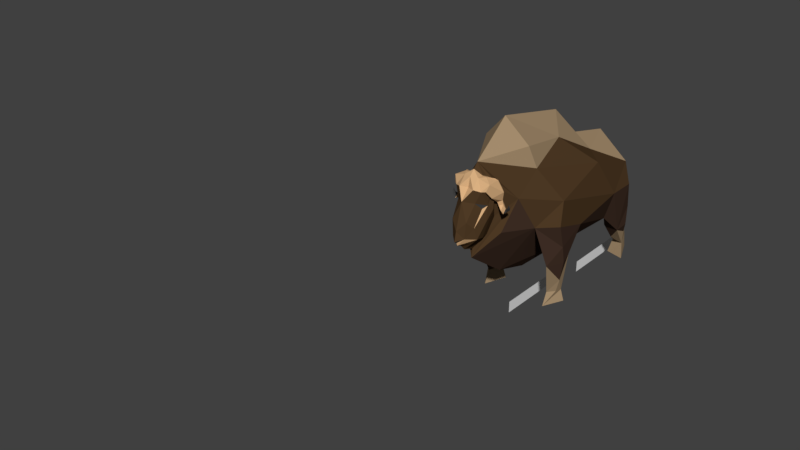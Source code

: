# Source: muskox_walkAnim_rob.blend  (saved by Blender 2.78.0; exported with 4.5.12 LTS)
import bpy
from mathutils import Matrix  # noqa: F401  (used for matrix-valued properties, if any)

bpy.ops.wm.read_factory_settings(use_empty=True)
scene = bpy.context.scene
scene.name = 'Scene'

# ---- collections
col_collection_1 = bpy.data.collections.new('Collection 1'); scene.collection.children.link(col_collection_1)

# ---- materials (node trees are filled in below, after node groups)
mat_eyes = bpy.data.materials.new('Eyes')
mat_eyes.alpha_threshold = 0.0
mat_eyes.use_transparent_shadow = False
mat_eyes.diffuse_color = (0.04696, 0.04696, 0.04696, 1.0)
mat_eyes.roughness = 0.5
mat_fur = bpy.data.materials.new('Fur')
mat_fur.alpha_threshold = 0.0
mat_fur.use_transparent_shadow = False
mat_fur.diffuse_color = (0.08001, 0.04404, 0.01927, 1.0)
mat_fur.roughness = 0.5
mat_horns = bpy.data.materials.new('Horns')
mat_horns.alpha_threshold = 0.0
mat_horns.use_transparent_shadow = False
mat_horns.diffuse_color = (0.6982, 0.4324, 0.2196, 1.0)
mat_horns.roughness = 0.5
mat_light_fur = bpy.data.materials.new('Light Fur')
mat_light_fur.alpha_threshold = 0.0
mat_light_fur.use_transparent_shadow = False
mat_light_fur.diffuse_color = (0.3757, 0.2646, 0.1541, 1.0)
mat_light_fur.roughness = 0.5
mat_horn_tip = bpy.data.materials.new('Horn Tip')
mat_horn_tip.alpha_threshold = 0.0
mat_horn_tip.use_transparent_shadow = False
mat_horn_tip.diffuse_color = (0.04696, 0.04696, 0.04696, 1.0)
mat_horn_tip.roughness = 0.5
mat_dark_fur = bpy.data.materials.new('Dark Fur')
mat_dark_fur.alpha_threshold = 0.0
mat_dark_fur.use_transparent_shadow = False
mat_dark_fur.diffuse_color = (0.0578, 0.03246, 0.02191, 1.0)
mat_dark_fur.roughness = 0.5

# ---- material node trees

# ---- world
world_world = bpy.data.worlds.new('World'); scene.world = world_world
world_world.color = (0.05088, 0.05088, 0.05088)
world_world.use_sun_shadow = False
world_world.sun_shadow_jitter_overblur = 0.0
world_world.cycles.sampling_method = 'MANUAL'

# ---- meshes
me_plane_001 = bpy.data.meshes.new('Plane.001')
me_plane_001.from_pydata([(-1.0, -1.0, 0.0), (1.0, -1.0, 0.0), (-1.0, 1.107, 0.0), (1.0, 1.107, 0.0)], [], [(0, 1, 3, 2)])
me_plane_001.use_remesh_preserve_volume = False
me_plane_001.use_remesh_preserve_attributes = False
me_plane_001.use_mirror_vertex_groups = False
me_plane_001.update()
me_plane = bpy.data.meshes.new('Plane')
me_plane.from_pydata([(-1.0, -1.0, 0.0), (1.0, -1.0, 0.0), (-1.0, 1.107, 0.0), (1.0, 1.107, 0.0)], [], [(0, 1, 3, 2)])
me_plane.use_remesh_preserve_volume = False
me_plane.use_remesh_preserve_attributes = False
me_plane.use_mirror_vertex_groups = False
me_plane.update()
me_icosphere = bpy.data.meshes.new('Icosphere')
me_icosphere.from_pydata([(-0.6968, -0.7494, 1.505), (-1.51, 0.9836, 1.266), (-0.7542, 2.199, -0.5987), (-1.248, 0.4128, 4.045), (-1.131, 2.478, 2.644), (-0.5898, -0.7695, -0.01736), (-1.224, 0.1407, -0.1874), (-1.059, -0.1315, 0.8745), (-1.029, 1.195, -0.4858), (-1.473, 1.125, 2.658), (-0.8534, 0.1905, 2.979), (-1.074, 2.712, 0.9541), (-1.651, 1.715, 2.211), (-0.6908, 0.07249, 4.199), (-1.251, 2.34, 3.888), (-0.6557, 0.7648, 5.039), (-1.202, 0.7277, 2.418), (-1.738, 0.8967, 4.666), (-1.55, 0.6712, 4.052), (-1.596, 2.277, 4.594), (-2.22, 2.289, 3.673), (-1.747, 1.289, 3.316), (-1.753, 2.673, 3.847), (-1.965, 2.545, 2.771), (-1.609, 2.293, 2.59), (-1.631, 2.915, 2.838), (-2.804, 2.181, 2.699), (-2.861, 2.318, 2.434), (-2.858, 2.078, 2.42), (-2.752, 2.187, 2.495), (-2.783, 2.0, 2.14), (-2.814, 2.43, 2.162), (-2.656, 2.196, 2.322), (-2.506, 2.525, 1.9), (-2.477, 1.948, 1.88), (-2.45, 2.301, 2.203), (-2.003, 2.27, 1.926), (-2.042, 2.938, 1.915), (-1.72, 3.051, 2.342), (-1.697, 2.39, 2.237), (-1.995, 2.614, 2.387), (-1.596, 2.269, 4.594), (-1.428, 2.044, 4.779), (-1.873, 2.025, 2.964), (-1.046, 1.403, 5.003), (-1.481, 1.942, 3.445), (-1.378, 1.448, 3.48), (-1.55, 2.567, 3.306), (-1.698, 1.985, 3.111), (-1.449, 2.58, 3.97), (-1.282, 2.418, 4.326), (-1.06, 2.187, 4.658), (-0.6016, 1.463, 4.997), (-0.7447, 1.884, 4.827), (-0.812, 0.09512, -0.6518), (-4.132, 11.91, -2.384), (-2.172, 5.757, 6.619), (-2.63, 6.443, 4.508), (-3.2, 21.08, 0.3837), (-2.176, 11.27, -4.933), (-3.007, 6.115, -0.8955), (-3.007, 18.16, -4.596), (-4.441, 8.17, 1.381), (-2.268, 4.408, 2.322), (-2.459, 23.55, -2.969), (-4.441, 17.09, -1.166), (-3.893, 14.5, 2.689), (-1.573, 11.37, 5.497), (-1.573, 17.05, 2.509), (-1.818, 2.749, -0.3873), (-3.751, 7.166, -4.852), (-4.131, 10.18, -4.702), (-2.376, 9.85, -5.992), (-3.171, 8.429, -8.224), (-3.798, 9.88, -8.342), (-2.629, 9.9, -8.193), (-2.925, 22.05, -5.753), (-4.039, 19.1, -5.92), (-2.359, 19.57, -6.026), (-2.98, 22.73, -7.955), (-3.711, 20.89, -8.133), (-2.613, 21.12, -8.133), (-3.177, 7.872, -9.441), (-4.117, 9.913, -9.43), (-2.359, 10.1, -9.443), (-3.052, 22.84, -9.403), (-4.115, 20.32, -9.438), (-2.321, 20.83, -9.455), (-4.034, 20.59, -1.574), (-3.675, 21.48, -4.311), (-3.544, 21.38, -7.088), (-3.826, 21.09, -6.091), (-2.936, 20.05, -7.354), (-2.572, 21.5, -7.196), (-2.355, 20.42, -5.14), (-1.757, 20.62, -4.7), (-4.45, 8.576, -3.276), (-4.605, 7.67, -0.8972), (-4.083, 9.017, -6.918), (-3.726, 9.127, -8.22), (-4.392, 8.991, -4.958), (0.0, -0.939, -0.7243), (0.6968, -0.7494, 1.505), (1.51, 0.9836, 1.266), (0.7542, 2.199, -0.5987), (0.0, 0.3628, 4.14), (1.248, 0.4128, 4.045), (1.131, 2.478, 2.644), (0.0, 1.067, 5.558), (0.5898, -0.7695, -0.01736), (0.0, -1.357, -0.2395), (0.0, -1.167, 0.6894), (1.224, 0.1407, -0.1874), (1.059, -0.1315, 0.8745), (0.0, 0.06498, -1.48), (1.029, 1.195, -0.4858), (0.0, 1.217, -1.879), (0.0, -0.5168, 3.164), (1.473, 1.125, 2.658), (0.8534, 0.1905, 2.979), (1.074, 2.712, 0.9541), (1.651, 1.715, 2.211), (0.6908, 0.07249, 4.199), (1.251, 2.34, 3.888), (0.0, 0.577, 5.063), (0.6557, 0.7648, 5.039), (1.202, 0.7277, 2.418), (1.738, 0.8967, 4.666), (1.55, 0.6712, 4.052), (1.596, 2.277, 4.594), (2.22, 2.289, 3.673), (1.747, 1.289, 3.316), (1.753, 2.673, 3.847), (1.965, 2.545, 2.771), (1.609, 2.293, 2.59), (1.631, 2.915, 2.838), (2.804, 2.181, 2.699), (2.861, 2.318, 2.434), (2.858, 2.078, 2.42), (2.752, 2.187, 2.495), (2.783, 2.0, 2.14), (2.814, 2.43, 2.162), (2.656, 2.196, 2.322), (2.506, 2.525, 1.9), (2.477, 1.948, 1.88), (2.45, 2.301, 2.203), (2.003, 2.27, 1.926), (2.042, 2.938, 1.915), (1.72, 3.051, 2.342), (1.697, 2.39, 2.237), (1.995, 2.614, 2.387), (1.596, 2.269, 4.594), (1.428, 2.044, 4.779), (1.873, 2.025, 2.964), (1.046, 1.403, 5.003), (1.481, 1.942, 3.445), (1.378, 1.448, 3.48), (1.55, 2.567, 3.306), (1.698, 1.985, 3.111), (1.449, 2.58, 3.97), (1.282, 2.418, 4.326), (1.06, 2.187, 4.658), (0.6016, 1.463, 4.997), (0.7447, 1.884, 4.827), (0.0, -1.046, -0.4346), (0.812, 0.09512, -0.6518), (0.0, -0.4375, -0.9232), (0.0, 9.106, -6.892), (0.0, 1.115, -2.723), (4.132, 11.91, -2.384), (0.0, 22.27, -6.423), (2.172, 5.757, 6.619), (2.63, 6.443, 4.508), (3.2, 21.08, 0.3837), (0.0, 13.14, 7.167), (0.0, 5.475, -5.812), (2.176, 11.27, -4.933), (3.007, 6.115, -0.8955), (0.0, 14.33, -5.853), (3.007, 18.16, -4.596), (4.441, 8.17, 1.381), (2.268, 4.408, 2.322), (2.459, 23.55, -2.969), (4.441, 17.09, -1.166), (0.0, 24.91, -2.264), (0.0, 1.533, 6.056), (3.893, 14.5, 2.689), (0.0, 21.47, 2.715), (0.0, 5.259, 8.962), (1.573, 11.37, 5.497), (1.573, 17.05, 2.509), (0.0, 16.0, 4.06), (1.818, 2.749, -0.3873), (3.751, 7.166, -4.852), (4.131, 10.18, -4.702), (2.376, 9.85, -5.992), (3.171, 8.429, -8.224), (3.798, 9.88, -8.342), (2.629, 9.9, -8.193), (2.925, 22.05, -5.753), (4.039, 19.1, -5.92), (2.359, 19.57, -6.026), (2.98, 22.73, -7.955), (3.711, 20.89, -8.133), (2.613, 21.12, -8.133), (3.177, 7.872, -9.441), (4.117, 9.913, -9.43), (2.359, 10.1, -9.443), (3.052, 22.84, -9.403), (4.115, 20.32, -9.438), (2.321, 20.83, -9.455), (4.034, 20.59, -1.574), (3.675, 21.48, -4.311), (3.544, 21.38, -7.088), (3.826, 21.09, -6.091), (2.936, 20.05, -7.354), (2.572, 21.5, -7.196), (2.355, 20.42, -5.14), (1.757, 20.62, -4.7), (4.45, 8.576, -3.276), (4.605, 7.67, -0.8972), (4.083, 9.017, -6.918), (3.726, 9.127, -8.22), (4.392, 8.991, -4.958)], [], [(101, 164, 5), (101, 5, 6), (101, 6, 54, 166), (0, 111, 117), (1, 7, 9), (2, 8, 11), (0, 117, 10), (1, 9, 12), (3, 13, 15), (15, 44, 17), (15, 124, 108), (15, 13, 124), (13, 105, 124), (12, 14, 4), (12, 9, 14), (9, 46, 14), (10, 13, 3), (10, 117, 13), (117, 105, 13), (11, 12, 4), (11, 8, 12), (8, 1, 12), (9, 10, 3), (9, 7, 16), (0, 16, 7), (114, 2, 116), (114, 8, 2), (114, 54, 6, 8), (6, 1, 8), (6, 7, 1), (6, 5, 7), (5, 0, 7), (5, 111, 0), (5, 110, 111), (17, 41, 20), (16, 10, 9), (3, 17, 18), (20, 22, 23), (19, 49, 22), (18, 17, 21), (22, 47, 25), (21, 20, 43), (22, 45, 47), (51, 50, 19), (41, 22, 20), (21, 17, 20), (25, 48, 24), (43, 23, 24), (43, 24, 21), (23, 22, 25), (28, 26, 27), (32, 28, 30), (30, 27, 31), (29, 26, 28), (35, 31, 32), (33, 30, 31), (32, 27, 29), (36, 35, 34), (36, 33, 37), (35, 30, 34), (39, 37, 38), (40, 35, 36), (23, 39, 24), (25, 39, 38), (44, 15, 52), (44, 41, 17), (45, 46, 21), (25, 47, 48), (48, 47, 21), (24, 48, 21), (49, 45, 22), (50, 49, 19), (47, 45, 21), (44, 51, 42), (52, 53, 44), (108, 52, 15), (53, 51, 44), (18, 46, 3), (49, 14, 46), (14, 50, 51), (9, 3, 46), (0, 10, 16), (3, 15, 17), (19, 41, 51), (42, 51, 41), (41, 19, 22), (43, 20, 23), (29, 27, 26), (32, 29, 28), (30, 28, 27), (35, 33, 31), (33, 34, 30), (32, 31, 27), (36, 34, 33), (35, 32, 30), (39, 36, 37), (33, 35, 40), (23, 40, 39), (25, 24, 39), (39, 40, 36), (44, 42, 41), (49, 46, 45), (18, 21, 46), (14, 49, 50), (33, 40, 37), (25, 38, 23), (38, 37, 40, 23), (5, 164, 110), (166, 54, 114), (167, 175, 59), (167, 59, 178), (55, 97, 62), (170, 61, 95, 64), (55, 62, 65), (170, 64, 184), (57, 56, 67), (58, 66, 68), (191, 68, 174), (191, 187, 68), (187, 58, 68), (68, 67, 174), (68, 66, 67), (66, 57, 67), (67, 188, 174), (67, 56, 188), (56, 57, 185), (184, 64, 187), (64, 58, 187), (65, 66, 58), (65, 62, 66), (62, 57, 66), (63, 185, 57), (64, 88, 58), (61, 77, 78), (61, 55, 65), (62, 63, 57), (62, 60, 63), (60, 69, 63), (178, 61, 170), (178, 59, 61), (59, 55, 61), (59, 60, 70, 72), (59, 175, 60), (175, 168, 60), (188, 56, 185), (2, 11, 4, 14, 51, 53, 52, 108, 185, 63, 69, 168, 116), (69, 60, 168), (72, 70, 73, 75), (55, 59, 72, 71), (60, 96, 70), (75, 73, 82, 84), (71, 72, 75, 74), (70, 100, 98), (78, 77, 92), (64, 95, 94), (65, 88, 77), (81, 80, 87), (76, 93, 79), (77, 91, 90), (84, 82, 83), (74, 75, 84, 83), (73, 99, 74, 83, 82), (85, 87, 86), (79, 81, 87, 85), (80, 79, 86), (77, 89, 91), (77, 88, 89), (58, 88, 65), (89, 88, 64), (76, 89, 64), (80, 90, 79), (86, 79, 85), (79, 90, 76), (90, 80, 77), (90, 91, 76), (91, 89, 76), (81, 92, 80), (77, 61, 65), (92, 81, 78), (80, 92, 77), (87, 80, 86), (81, 93, 78), (79, 93, 81), (78, 93, 76), (76, 94, 78), (94, 76, 64), (78, 94, 61), (94, 95, 61), (71, 96, 55), (55, 96, 97), (70, 96, 100), (62, 97, 60), (97, 96, 60), (73, 98, 99), (98, 73, 70), (74, 98, 71), (98, 100, 71), (99, 98, 74), (100, 96, 71), (101, 109, 164), (101, 112, 109), (101, 166, 165, 112), (102, 117, 111), (103, 118, 113), (104, 120, 115), (102, 119, 117), (103, 121, 118), (106, 125, 122), (125, 127, 154), (125, 108, 124), (125, 124, 122), (122, 124, 105), (121, 107, 123), (121, 123, 118), (118, 123, 156), (119, 106, 122), (119, 122, 117), (117, 122, 105), (120, 107, 121), (120, 121, 115), (115, 121, 103), (118, 106, 119), (118, 126, 113), (102, 113, 126), (114, 116, 104), (114, 104, 115), (114, 115, 112, 165), (112, 115, 103), (112, 103, 113), (112, 113, 109), (109, 113, 102), (109, 102, 111), (109, 111, 110), (127, 130, 151), (126, 118, 119), (106, 128, 127), (130, 133, 132), (129, 132, 159), (128, 131, 127), (132, 135, 157), (131, 153, 130), (132, 157, 155), (161, 129, 160), (151, 130, 132), (131, 130, 127), (135, 134, 158), (153, 134, 133), (153, 131, 134), (133, 135, 132), (138, 137, 136), (142, 140, 138), (140, 141, 137), (139, 138, 136), (145, 142, 141), (143, 141, 140), (142, 139, 137), (146, 144, 145), (146, 147, 143), (145, 144, 140), (149, 148, 147), (150, 146, 145), (133, 134, 149), (135, 148, 149), (154, 162, 125), (154, 127, 151), (155, 131, 156), (135, 158, 157), (158, 131, 157), (134, 131, 158), (159, 132, 155), (160, 129, 159), (157, 131, 155), (154, 152, 161), (162, 154, 163), (108, 125, 162), (163, 154, 161), (128, 106, 156), (159, 156, 123), (123, 161, 160), (118, 156, 106), (102, 126, 119), (106, 127, 125), (129, 161, 151), (152, 151, 161), (151, 132, 129), (153, 133, 130), (139, 136, 137), (142, 138, 139), (140, 137, 138), (145, 141, 143), (143, 140, 144), (142, 137, 141), (146, 143, 144), (145, 140, 142), (149, 147, 146), (143, 150, 145), (133, 149, 150), (135, 149, 134), (149, 146, 150), (154, 151, 152), (159, 155, 156), (128, 156, 131), (123, 160, 159), (143, 147, 150), (135, 133, 148), (148, 133, 150, 147), (109, 110, 164), (166, 114, 165), (167, 176, 175), (167, 178, 176), (169, 180, 220), (170, 182, 218, 179), (169, 183, 180), (170, 184, 182), (172, 189, 171), (173, 190, 186), (191, 174, 190), (191, 190, 187), (187, 190, 173), (190, 174, 189), (190, 189, 186), (186, 189, 172), (189, 174, 188), (189, 188, 171), (171, 185, 172), (184, 187, 182), (182, 187, 173), (183, 173, 186), (183, 186, 180), (180, 186, 172), (181, 172, 185), (182, 173, 211), (179, 201, 200), (179, 183, 169), (180, 172, 181), (180, 181, 177), (177, 181, 192), (178, 170, 179), (178, 179, 176), (176, 179, 169), (176, 195, 193, 177), (176, 177, 175), (175, 177, 168), (188, 185, 171), (104, 116, 168, 192, 181, 185, 108, 162, 163, 161, 123, 107, 120), (192, 168, 177), (195, 198, 196, 193), (169, 194, 195, 176), (177, 193, 219), (198, 207, 205, 196), (194, 197, 198, 195), (193, 221, 223), (201, 215, 200), (182, 217, 218), (183, 200, 211), (204, 210, 203), (199, 202, 216), (200, 213, 214), (207, 206, 205), (197, 206, 207, 198), (196, 205, 206, 197, 222), (208, 209, 210), (202, 208, 210, 204), (203, 209, 202), (200, 214, 212), (200, 212, 211), (173, 183, 211), (212, 182, 211), (199, 182, 212), (203, 202, 213), (209, 208, 202), (202, 199, 213), (213, 200, 203), (213, 199, 214), (214, 199, 212), (204, 203, 215), (200, 183, 179), (215, 201, 204), (203, 200, 215), (210, 209, 203), (204, 201, 216), (202, 204, 216), (201, 199, 216), (199, 201, 217), (217, 182, 199), (201, 179, 217), (217, 179, 218), (194, 169, 219), (169, 220, 219), (193, 223, 219), (180, 177, 220), (220, 177, 219), (196, 222, 221), (221, 193, 196), (197, 194, 221), (221, 194, 223), (222, 197, 221), (223, 194, 219)])
me_icosphere.polygons.foreach_set('material_index', [2, 2, 1, 1, 1, 1, 1, 1, 2, 2, 2, 2, 2, 1, 1, 1, 1, 1, 2, 1, 1, 1, 1, 2, 1, 1, 1, 1, 1, 1, 1, 1, 1, 1, 2, 0, 2, 2, 2, 2, 2, 2, 2, 2, 2, 2, 2, 2, 2, 2, 4, 4, 4, 4, 4, 4, 4, 2, 2, 4, 2, 2, 2, 2, 2, 2, 2, 2, 2, 2, 2, 2, 2, 2, 2, 2, 2, 2, 2, 2, 1, 1, 2, 2, 2, 2, 2, 4, 4, 4, 4, 4, 4, 2, 4, 2, 2, 2, 2, 2, 2, 2, 2, 2, 2, 2, 2, 0, 1, 5, 5, 1, 5, 1, 5, 3, 1, 3, 3, 3, 3, 1, 1, 3, 3, 3, 1, 1, 1, 1, 1, 1, 1, 5, 5, 1, 1, 5, 5, 5, 5, 5, 5, 5, 3, 1, 5, 1, 5, 5, 3, 3, 5, 5, 5, 5, 3, 3, 5, 3, 3, 3, 3, 3, 3, 5, 5, 1, 5, 5, 3, 3, 3, 3, 5, 5, 3, 5, 3, 3, 3, 3, 3, 5, 5, 5, 5, 5, 5, 5, 5, 1, 5, 3, 3, 3, 5, 3, 5, 2, 2, 1, 1, 1, 1, 1, 1, 2, 2, 2, 2, 2, 1, 1, 1, 1, 1, 2, 1, 1, 1, 1, 2, 1, 1, 1, 1, 1, 1, 1, 1, 1, 1, 2, 0, 2, 2, 2, 2, 2, 2, 2, 2, 2, 2, 2, 2, 2, 2, 4, 4, 4, 4, 4, 4, 4, 2, 2, 4, 2, 2, 2, 2, 2, 2, 2, 2, 2, 2, 2, 2, 2, 2, 2, 2, 2, 2, 2, 2, 1, 1, 2, 2, 2, 2, 2, 4, 4, 4, 4, 4, 4, 2, 4, 2, 2, 2, 2, 2, 2, 2, 2, 2, 2, 2, 2, 0, 1, 5, 5, 1, 5, 1, 5, 3, 1, 3, 3, 3, 3, 1, 1, 3, 3, 3, 1, 1, 1, 1, 1, 1, 1, 5, 5, 1, 1, 5, 5, 5, 5, 5, 5, 5, 3, 1, 5, 1, 5, 5, 3, 3, 5, 5, 5, 5, 3, 3, 5, 3, 3, 3, 3, 3, 3, 5, 5, 1, 5, 5, 3, 3, 3, 3, 5, 5, 3, 5, 3, 3, 3, 3, 3, 5, 5, 5, 5, 5, 5, 5, 5, 1, 5, 3, 3, 3, 5, 3, 5])
me_icosphere.materials.append(mat_eyes)
me_icosphere.materials.append(mat_fur)
me_icosphere.materials.append(mat_horns)
me_icosphere.materials.append(mat_light_fur)
me_icosphere.materials.append(mat_horn_tip)
me_icosphere.materials.append(mat_dark_fur)
me_icosphere.use_remesh_preserve_volume = False
me_icosphere.use_remesh_preserve_attributes = False
me_icosphere.use_mirror_vertex_groups = False
me_icosphere.update()

# ---- curves / text
cu_beziercircle_062 = bpy.data.curves.new('BezierCircle.062', 'CURVE')
cu_beziercircle_062.dimensions = '3D'
_sp = cu_beziercircle_062.splines.new('BEZIER'); _sp.bezier_points.add(3)
_sp.bezier_points.foreach_set('co', [0.08317, -0.01632, -2.245e-08, 0.249, 0.09508, -2.245e-08, 0.3604, -0.07074, -2.245e-08, 0.1946, -0.1821, -2.245e-08])
_sp.bezier_points.foreach_set('handle_left', [0.06814, -0.09285, -2.245e-08, 0.1725, 0.1101, -2.245e-08, 0.3754, 0.005792, -2.245e-08, 0.2711, -0.1972, -2.245e-08])
_sp.bezier_points.foreach_set('handle_right', [0.09819, 0.06021, -2.245e-08, 0.3255, 0.08006, -2.245e-08, 0.3454, -0.1473, -2.245e-08, 0.118, -0.1671, -2.245e-08])
for _p, _l, _r in zip(_sp.bezier_points, ['AUTO', 'AUTO', 'AUTO', 'AUTO'], ['AUTO', 'AUTO', 'AUTO', 'AUTO']): _p.handle_left_type = _l; _p.handle_right_type = _r
_sp.order_u = 0
_sp.order_v = 0
_sp.use_cyclic_u = True
_sp = cu_beziercircle_062.splines.new('BEZIER'); _sp.bezier_points.add(3)
_sp.bezier_points.foreach_set('co', [-0.3604, 0.07074, 1.204e-08, -0.1946, 0.1821, 1.123e-08, -0.08317, 0.01632, 1.042e-08, -0.249, -0.09508, 1.123e-08])
_sp.bezier_points.foreach_set('handle_left', [-0.3754, -0.005792, 1.204e-08, -0.2711, 0.1972, 1.167e-08, -0.06814, 0.09285, 1.042e-08, -0.1725, -0.1101, 1.078e-08])
_sp.bezier_points.foreach_set('handle_right', [-0.3454, 0.1473, 1.204e-08, -0.118, 0.1671, 1.078e-08, -0.09819, -0.06021, 1.042e-08, -0.3255, -0.08006, 1.167e-08])
for _p, _l, _r in zip(_sp.bezier_points, ['AUTO', 'AUTO', 'AUTO', 'AUTO'], ['AUTO', 'AUTO', 'AUTO', 'AUTO']): _p.handle_left_type = _l; _p.handle_right_type = _r
_sp.order_u = 0
_sp.order_v = 0
_sp.use_cyclic_u = True
_sp = cu_beziercircle_062.splines.new('BEZIER'); _sp.bezier_points.add(3)
_sp.bezier_points.foreach_set('co', [-0.1386, 0.02721, 1.204e-08, 0.02721, 0.1386, 1.123e-08, 0.1386, -0.02721, 1.042e-08, -0.02721, -0.1386, 1.123e-08])
_sp.bezier_points.foreach_set('handle_left', [-0.1536, -0.04932, 1.204e-08, -0.04932, 0.1536, 1.167e-08, 0.1536, 0.04932, 1.042e-08, 0.04932, -0.1536, 1.078e-08])
_sp.bezier_points.foreach_set('handle_right', [-0.1236, 0.1037, 1.204e-08, 0.1037, 0.1236, 1.078e-08, 0.1236, -0.1037, 1.042e-08, -0.1037, -0.1236, 1.167e-08])
for _p, _l, _r in zip(_sp.bezier_points, ['AUTO', 'AUTO', 'AUTO', 'AUTO'], ['AUTO', 'AUTO', 'AUTO', 'AUTO']): _p.handle_left_type = _l; _p.handle_right_type = _r
_sp.order_u = 0
_sp.order_v = 0
_sp.use_cyclic_u = True
cu_beziercircle_062.use_path = True
cu_beziercircle_062.use_path_clamp = True
cu_beziercircle_062.bevel_resolution = 0
cu_beziercircle_062.fill_mode = 'HALF'
arm_armature_001 = bpy.data.armatures.new('Armature.001')  # bones are not reproduced

# ---- objects
ob_plane_001 = bpy.data.objects.new('Plane.001', me_plane_001)
ob_plane = bpy.data.objects.new('Plane', me_plane)
ob_3_bodycord = bpy.data.objects.new('3_bodycord', cu_beziercircle_062)
ob_armature_001 = bpy.data.objects.new('Armature.001', arm_armature_001)
ob_icosphere = bpy.data.objects.new('Icosphere', me_icosphere)

# ---- transforms, parenting, visibility, modifiers, constraints
ob_plane_001.location = (0.07405, 1.104, -0.2078)
ob_plane_001.rotation_euler = (-0.0, 1.571, 0.0)
ob_plane_001.scale = (0.08729, 0.5, 0.5)
ob_plane_001.hide_viewport = True
ob_plane_001.lineart.crease_threshold = 0.0
ob_plane.location = (0.07405, -0.7011, -0.08652)
ob_plane.rotation_euler = (-0.0, 1.571, 0.0)
ob_plane.scale = (0.08729, 0.5, 0.5)
ob_plane.hide_viewport = True
ob_plane.lineart.crease_threshold = 0.0
ob_3_bodycord.location = (-3.866, -5.484, -0.7689)
ob_3_bodycord.scale = (0.0485, 0.0485, 0.0485)
ob_3_bodycord.lineart.crease_threshold = 0.0
ob_armature_001.location = (-8.212e-10, -0.5117, -0.08221)
ob_armature_001.rotation_euler = (-1.571, -2.22e-16, 2.22e-16)
ob_armature_001.scale = (0.7962, 0.7962, 0.7962)
ob_armature_001.lineart.crease_threshold = 0.0
ob_icosphere.parent = ob_armature_001
ob_icosphere.matrix_parent_inverse = Matrix(((1.256, 2.789e-16, 2.789e-16, 1.031e-09), (2.789e-16, -5.49e-08, -1.256, -0.0311), (-2.789e-16, 1.256, -5.49e-08, 0.6427), (0.0, 0.0, 0.0, 1.0)))
ob_icosphere.location = (1.277e-23, -2.225, 1.523)
ob_icosphere.scale = (0.1551, 0.1551, 0.1551)
ob_icosphere.lineart.crease_threshold = 0.0
_vg = ob_icosphere.vertex_groups.new(name='Bone')
for _i, _w in zip([3, 4, 9, 13, 14, 15, 17, 18, 19, 20, 21, 22, 23, 24, 25, 26, 27, 28, 29, 30, 31, 32, 33, 34, 35, 36, 37, 38, 39, 40, 41, 42, 43, 44, 45, 46, 47, 48, 49, 50, 51, 52, 53, 56, 57, 105, 106, 107, 108, 118, 122, 123, 124, 125, 127, 128, 129, 130, 131, 132, 133, 134, 135, 136, 137, 138, 139, 140, 141, 142, 143, 144, 145, 146, 147, 148, 149, 150, 151, 152, 153, 154, 155, 156, 157, 158, 159, 160, 161, 162, 163, 171, 172, 185, 188], [0.02846, 0.0, 0.005218, 0.004621, 0.01723, 0.03658, 0.04507, 0.002536, 0.05612, 5.01e-10, 6.472e-20, 0.0638, 1.065e-43, 6.642e-16, 2.628e-05, 0.0004595, 0.00231, 2.669e-09, 9.72e-09, 1.023e-17, 1.094e-05, 5.696e-19, 2.181e-13, 0.03646, 4.623e-26, 0.04082, 2.083e-15, 1.397e-39, 4.293e-13, 5.619e-40, 0.05621, 0.05436, 9.805e-35, 0.04733, 0.08517, 1.724e-08, 0.07407, 0.0347, 0.04724, 0.05088, 0.06062, 0.05904, 0.06214, 0.7415, 0.1365, 0.003912, 0.02846, 0.0, 0.08261, 0.005218, 0.004621, 0.01723, 0.04245, 0.03658, 0.04507, 0.002536, 0.05612, 5.01e-10, 6.472e-20, 0.0638, 1.065e-43, 6.642e-16, 2.628e-05, 0.0004595, 0.00231, 2.669e-09, 9.72e-09, 1.023e-17, 1.094e-05, 5.696e-19, 2.181e-13, 0.03646, 4.623e-26, 0.04082, 2.083e-15, 1.397e-39, 4.293e-13, 5.619e-40, 0.05621, 0.05436, 9.805e-35, 0.04733, 0.08517, 1.724e-08, 0.07407, 0.0347, 0.04724, 0.05088, 0.06062, 0.05904, 0.06214, 0.7415, 0.1365, 0.1307, 0.7897]): _vg.add([_i], _w, 'REPLACE')
_vg = ob_icosphere.vertex_groups.new(name='Bone.002')
for _i, _w in zip([56, 57, 66, 67, 171, 172, 174, 186, 188, 189, 191], [0.038, 0.0727, 0.1277, 0.8858, 0.038, 0.0727, 0.7546, 0.1277, 0.01184, 0.8858, 0.1715]): _vg.add([_i], _w, 'REPLACE')
_vg = ob_icosphere.vertex_groups.new(name='Bone.001')
for _i, _w in zip([55, 58, 59, 61, 65, 66, 67, 68, 169, 173, 174, 176, 178, 179, 183, 186, 187, 189, 190, 191], [0.01727, 0.004824, 0.02863, 0.01526, 0.1345, 0.6722, 0.05194, 0.9012, 0.01727, 0.004824, 0.2441, 0.02863, 0.2084, 0.01526, 0.1345, 0.6722, 0.05257, 0.05194, 0.9012, 0.8195]): _vg.add([_i], _w, 'REPLACE')
_vg = ob_icosphere.vertex_groups.new(name='Bone.003')
for _i, _w in zip([58, 66, 67, 68, 88, 173, 174, 186, 187, 189, 190, 191], [0.1162, 0.1819, 0.03509, 0.8418, 0.0003908, 0.1089, 0.4318, 0.1867, 0.2532, 0.02888, 0.8654, 0.9536]): _vg.add([_i], _w, 'REPLACE')
_vg = ob_icosphere.vertex_groups.new(name='Bone.007_L')
for _i, _w in zip([169, 173, 178, 179, 182, 183, 186, 187, 190, 211], [0.08936, 0.8377, 0.008737, 0.05707, 0.07028, 0.5029, 0.06172, 0.05822, 0.03303, 0.0474]): _vg.add([_i], _w, 'REPLACE')
_vg = ob_icosphere.vertex_groups.new(name='IK_legH.L')
for _i, _w in zip([64, 94, 95, 169, 170, 173, 176, 178, 179, 182, 183, 184, 186, 199, 200, 201, 211, 212, 214, 215, 217, 218], [0.005302, 0.006067, 0.1061, 0.06354, 0.411, 0.07547, 0.05945, 0.1547, 0.7187, 0.1847, 0.2309, 0.02385, 0.02324, 0.1934, 0.4944, 0.1728, 0.9275, 0.8083, 0.07666, 0.05843, 0.7628, 0.6773]): _vg.add([_i], _w, 'REPLACE')
_vg = ob_icosphere.vertex_groups.new(name='Bone.007_R')
for _i, _w in zip([55, 58, 61, 64, 65, 66, 68, 88, 178, 187], [0.08936, 0.8377, 0.05707, 0.07028, 0.5029, 0.06172, 0.03303, 0.0474, 0.008737, 0.05822]): _vg.add([_i], _w, 'REPLACE')
_vg = ob_icosphere.vertex_groups.new(name='IK_legH.R')
for _i, _w in zip([55, 58, 59, 61, 64, 65, 66, 76, 77, 78, 88, 89, 91, 92, 94, 95, 170, 178, 182, 184, 217, 218], [0.06354, 0.07547, 0.05945, 0.7187, 0.1847, 0.2309, 0.02324, 0.1934, 0.4944, 0.1728, 0.9275, 0.8083, 0.07666, 0.05843, 0.7628, 0.6773, 0.411, 0.1547, 0.005302, 0.02385, 0.006067, 0.1061]): _vg.add([_i], _w, 'REPLACE')
_vg = ob_icosphere.vertex_groups.new(name='Bone.006')
for _i, _w in zip([1, 3, 4, 9, 12, 13, 14, 15, 16, 17, 18, 19, 20, 21, 22, 23, 24, 25, 26, 27, 28, 29, 30, 31, 32, 33, 34, 35, 36, 37, 38, 39, 40, 41, 42, 43, 44, 45, 46, 47, 48, 49, 50, 51, 52, 53, 56, 103, 106, 107, 108, 118, 121, 122, 123, 124, 125, 126, 127, 128, 129, 130, 131, 132, 133, 134, 135, 136, 137, 138, 139, 140, 141, 142, 143, 144, 145, 146, 147, 148, 149, 150, 151, 152, 153, 154, 155, 156, 157, 158, 159, 160, 161, 162, 163, 171, 185, 188], [0.04338, 0.09556, 0.2961, 0.1137, 0.1083, 0.02514, 0.5153, 0.1525, 0.0635, 0.1986, 0.1741, 0.4384, 0.3584, 0.3764, 0.4062, 0.3814, 0.3827, 0.3856, 0.3829, 0.3829, 0.3829, 0.3829, 0.3829, 0.3829, 0.3829, 0.3829, 0.3829, 0.3829, 0.3829, 0.3831, 0.3838, 0.383, 0.3827, 0.4376, 0.4348, 0.3767, 0.3639, 0.3908, 0.3531, 0.3939, 0.384, 0.4761, 0.4995, 0.5555, 0.7126, 0.6567, 0.07594, 0.04608, 0.1041, 0.2902, 0.5207, 0.1157, 0.1092, 0.03692, 0.5042, 0.09469, 0.1667, 0.06676, 0.2083, 0.1806, 0.4356, 0.3565, 0.3688, 0.4025, 0.3768, 0.3779, 0.3808, 0.3782, 0.3782, 0.3782, 0.3782, 0.3782, 0.3782, 0.3782, 0.3782, 0.3782, 0.3782, 0.3782, 0.3784, 0.3791, 0.3782, 0.378, 0.4349, 0.4334, 0.3717, 0.3681, 0.3839, 0.345, 0.3888, 0.3781, 0.4687, 0.4928, 0.5497, 0.6655, 0.6347, 0.07737, 0.926, 0.2342]): _vg.add([_i], _w, 'REPLACE')
_vg = ob_icosphere.vertex_groups.new(name='Bone.004')
for _i, _w in zip([56, 57, 62, 66, 67, 171, 172, 174, 186, 188, 189, 191], [0.812, 0.7847, 0.1092, 0.1186, 0.9129, 0.08542, 0.08931, 0.564, 0.1333, 0.2821, 0.8898, 0.007153]): _vg.add([_i], _w, 'REPLACE')
_vg = ob_icosphere.vertex_groups.new(name='Bone.005')
for _i, _w in zip([58, 64, 76, 88, 89, 94, 95, 170, 173, 182, 184, 187, 190, 199, 211, 212, 217, 218], [0.1029, 0.7321, 0.008486, 0.06164, 0.06007, 0.02593, 0.1833, 0.6014, 0.6262, 0.8119, 0.932, 0.2526, 0.01936, 0.01586, 0.1742, 0.07706, 0.02751, 0.1892]): _vg.add([_i], _w, 'REPLACE')
_vg = ob_icosphere.vertex_groups.new(name='Bone_L')
for _i, _w in zip([3, 4, 14, 17, 18, 19, 20, 21, 22, 23, 24, 25, 26, 27, 28, 29, 30, 31, 32, 33, 34, 35, 36, 37, 38, 39, 40, 41, 43, 45, 46, 47, 48, 49, 103, 104, 106, 107, 112, 114, 115, 116, 118, 119, 120, 121, 123, 126, 127, 128, 129, 130, 131, 132, 133, 134, 135, 136, 137, 138, 139, 140, 141, 142, 143, 144, 145, 146, 147, 148, 149, 150, 151, 152, 153, 154, 155, 156, 157, 158, 159, 160, 161, 162, 163, 165, 167, 168, 169, 171, 172, 175, 176, 177, 178, 180, 181, 186, 188, 189, 192, 194, 195, 220], [0.005407, 0.0, 0.0, 0.007571, 0.03486, 0.002406, 0.0003757, 0.005616, 0.004371, 0.0, 9.959e-14, 0.0, 0.0, 6.367e-10, 1.36e-12, 1.236e-17, 3.667e-24, 0.0002985, 3.956e-21, 4.851e-10, 0.00025, 3.412e-35, 0.0001713, 7.685e-22, 0.0, 4.749e-08, 0.0, 0.002532, 0.0, 0.07054, 0.05081, 0.05665, 0.07976, 0.005009, 0.03856, 0.3132, 0.0, 2.045e-41, 0.01849, 0.02402, 0.1306, 0.06168, 5.898e-05, 0.0, 0.281, 6.446e-30, 8.024e-14, 0.0, 0.02726, 0.001362, 0.0002307, 0.0, 0.0, 1.291e-07, 0.0, 0.0, 0.0, 8.901e-28, 1.333e-21, 0.0, 9.057e-15, 6.351e-09, 5.221e-21, 1.581e-13, 5.502e-17, 0.0003995, 3.815e-27, 4.634e-13, 2.299e-21, 3.387e-29, 0.0, 0.0, 0.0002078, 0.01712, 0.0, 0.04506, 5.555e-06, 7.006e-45, 0.08551, 0.002963, 0.07322, 0.116, 0.1043, 0.0285, 0.07996, 0.02566, 0.05966, 0.04612, 0.1569, 0.1568, 0.7599, 0.08055, 0.2711, 0.00686, 0.06554, 0.8978, 0.0003281, 0.07324, 0.03269, 0.02172, 0.5536, 0.01341, 0.05194, 0.004168]): _vg.add([_i], _w, 'REPLACE')
_vg = ob_icosphere.vertex_groups.new(name='IK_legF.L')
for _i, _w in zip([2, 8, 11, 54, 59, 60, 69, 107, 114, 116, 118, 120, 121, 123, 126, 129, 130, 131, 132, 133, 134, 135, 136, 137, 138, 140, 141, 143, 144, 145, 146, 147, 148, 149, 150, 151, 152, 153, 156, 159, 160, 161, 166, 167, 168, 169, 175, 176, 177, 178, 180, 183, 193, 194, 219, 220, 223], [0.1209, 0.0528, 0.03413, 0.01836, 0.03523, 0.00982, 0.1001, 0.0, 0.03744, 0.08762, 0.0, 0.0, 0.0, 0.0, 0.0, 0.0, 0.0, 0.0, 0.0, 0.0, 0.0, 0.0, 0.0, 0.0, 0.0, 0.0, 0.0, 0.0, 0.0, 0.0, 0.0, 0.0, 0.0, 0.0, 0.0, 0.0, 0.0, 0.0, 0.0, 0.0, 0.0, 0.0, 0.002803, 0.1295, 0.1178, 0.4915, 0.2661, 0.1122, 0.08684, 0.03007, 0.06192, 0.0788, 0.01495, 0.1334, 0.8854, 0.8251, 0.09]): _vg.add([_i], _w, 'REPLACE')
_vg = ob_icosphere.vertex_groups.new(name='Bone_R')
for _i, _w in zip([1, 2, 3, 4, 6, 8, 9, 10, 11, 12, 14, 16, 17, 18, 19, 20, 21, 22, 23, 24, 25, 26, 27, 28, 29, 30, 31, 32, 33, 34, 35, 36, 37, 38, 39, 40, 41, 42, 43, 44, 45, 46, 47, 48, 49, 50, 51, 52, 53, 54, 55, 56, 57, 59, 60, 62, 63, 66, 67, 69, 71, 72, 97, 106, 107, 114, 116, 123, 127, 128, 129, 130, 131, 132, 133, 134, 135, 136, 137, 138, 139, 140, 141, 142, 143, 144, 145, 146, 147, 148, 149, 150, 151, 153, 155, 156, 157, 158, 159, 167, 168, 175, 178, 188], [0.03856, 0.3132, 0.0, 2.045e-41, 0.01849, 0.1306, 5.898e-05, 0.0, 0.281, 6.446e-30, 8.024e-14, 0.0, 0.02726, 0.001362, 0.0002307, 0.0, 0.0, 1.291e-07, 0.0, 0.0, 0.0, 8.901e-28, 1.333e-21, 0.0, 9.057e-15, 6.351e-09, 5.221e-21, 1.581e-13, 5.502e-17, 0.0003995, 3.815e-27, 4.634e-13, 2.299e-21, 3.387e-29, 0.0, 0.0, 0.0002078, 0.01712, 0.0, 0.04506, 5.555e-06, 7.006e-45, 0.08551, 0.002963, 0.07322, 0.116, 0.1043, 0.0285, 0.07996, 0.02566, 0.1569, 0.1568, 0.7599, 0.2711, 0.00686, 0.8978, 0.0003281, 0.07324, 0.02172, 0.5536, 0.01341, 0.05194, 0.004168, 0.005407, 0.0, 0.02402, 0.06168, 0.0, 0.007571, 0.03486, 0.002406, 0.0003757, 0.005616, 0.004371, 0.0, 9.959e-14, 0.0, 0.0, 6.367e-10, 1.36e-12, 1.236e-17, 3.667e-24, 0.0002985, 3.956e-21, 4.851e-10, 0.00025, 3.412e-35, 0.0001713, 7.685e-22, 0.0, 4.749e-08, 0.0, 0.002532, 0.0, 0.07054, 0.05081, 0.05665, 0.07976, 0.005009, 0.05966, 0.04612, 0.08055, 0.06554, 0.03269]): _vg.add([_i], _w, 'REPLACE')
_vg = ob_icosphere.vertex_groups.new(name='IK_legF.R')
for _i, _w in zip([4, 9, 11, 12, 14, 16, 19, 20, 21, 22, 23, 24, 25, 26, 27, 28, 30, 31, 33, 34, 35, 36, 37, 38, 39, 40, 41, 42, 43, 46, 49, 50, 51, 55, 59, 60, 62, 65, 70, 71, 96, 97, 100, 104, 114, 115, 116, 120, 165, 166, 167, 168, 175, 176, 177, 178, 192], [0.0, 0.0, 0.0, 0.0, 0.0, 0.0, 0.0, 0.0, 0.0, 0.0, 0.0, 0.0, 0.0, 0.0, 0.0, 0.0, 0.0, 0.0, 0.0, 0.0, 0.0, 0.0, 0.0, 0.0, 0.0, 0.0, 0.0, 0.0, 0.0, 0.0, 0.0, 0.0, 0.0, 0.4915, 0.1122, 0.08684, 0.06192, 0.0788, 0.01495, 0.1334, 0.8854, 0.8251, 0.09, 0.1209, 0.03744, 0.0528, 0.08762, 0.03413, 0.01836, 0.002803, 0.1295, 0.1178, 0.2661, 0.03523, 0.00982, 0.03007, 0.1001]): _vg.add([_i], _w, 'REPLACE')
_vg = ob_icosphere.vertex_groups.new(name='LowerH.L')
for _i, _w in zip([170, 178, 179, 182, 199, 200, 201, 202, 203, 204, 208, 209, 210, 212, 213, 214, 215, 216, 217, 218], [0.02992, 0.02544, 0.1197, 0.05316, 0.7686, 0.5, 0.813, 0.5363, 0.8642, 0.8923, 0.4773, 0.1186, 0.1537, 0.1401, 0.9844, 0.9176, 0.9079, 0.9665, 0.1847, 0.1119]): _vg.add([_i], _w, 'REPLACE')
_vg = ob_icosphere.vertex_groups.new(name='Bone.007_L.003')
for _i, _w in zip([202, 203, 204, 208, 209, 210, 215], [0.4636, 0.137, 0.1069, 0.5227, 0.8816, 0.8462, 0.01249]): _vg.add([_i], _w, 'REPLACE')
_vg = ob_icosphere.vertex_groups.new(name='LowerH.R')
for _i, _w in zip([61, 64, 76, 77, 78, 79, 80, 81, 85, 86, 87, 89, 90, 91, 92, 93, 94, 95, 170, 178], [0.1197, 0.05316, 0.7686, 0.5, 0.813, 0.5363, 0.8642, 0.8923, 0.4773, 0.1186, 0.1537, 0.1401, 0.9844, 0.9176, 0.9079, 0.9665, 0.1847, 0.1119, 0.02992, 0.02544]): _vg.add([_i], _w, 'REPLACE')
_vg = ob_icosphere.vertex_groups.new(name='Bone.007_R.003')
for _i, _w in zip([79, 80, 81, 85, 86, 87, 92], [0.4636, 0.137, 0.1069, 0.5227, 0.8816, 0.8462, 0.01249]): _vg.add([_i], _w, 'REPLACE')
_vg = ob_icosphere.vertex_groups.new(name='LowerF.L')
for _i, _w in zip([59, 167, 169, 175, 176, 177, 178, 193, 194, 195, 196, 197, 198, 206, 207, 219, 221, 222, 223], [0.06367, 0.2438, 0.13, 0.08045, 0.348, 0.05162, 0.09026, 0.937, 0.8006, 0.8086, 0.1374, 0.5206, 0.4835, 0.2393, 0.1998, 0.08983, 0.9453, 0.9412, 0.8919]): _vg.add([_i], _w, 'REPLACE')
_vg = ob_icosphere.vertex_groups.new(name='Bone_L.003')
for _i, _w in zip([176, 195, 196, 197, 198, 205, 206, 207, 221, 222], [0.004169, 0.07723, 0.8602, 0.4798, 0.5136, 0.9886, 0.7606, 0.7993, 0.04276, 0.05857]): _vg.add([_i], _w, 'REPLACE')
_vg = ob_icosphere.vertex_groups.new(name='LowerF.R')
for _i, _w in zip([55, 59, 60, 70, 71, 72, 73, 74, 75, 83, 84, 96, 98, 99, 100, 167, 175, 176, 178], [0.13, 0.348, 0.05162, 0.937, 0.8006, 0.8086, 0.1374, 0.5206, 0.4835, 0.2393, 0.1998, 0.08983, 0.9453, 0.9412, 0.8919, 0.2438, 0.08045, 0.06367, 0.09026]): _vg.add([_i], _w, 'REPLACE')
_vg = ob_icosphere.vertex_groups.new(name='Bone_R.003')
for _i, _w in zip([59, 72, 73, 74, 75, 82, 83, 84, 98, 99], [0.004169, 0.07723, 0.8602, 0.4798, 0.5136, 0.9886, 0.7606, 0.7993, 0.04276, 0.05857]): _vg.add([_i], _w, 'REPLACE')
_vg = ob_icosphere.vertex_groups.new(name='Root')
_vg = ob_icosphere.vertex_groups.new(name='BodyCtrl')
_vg = ob_icosphere.vertex_groups.new(name='Bone.003_L')
for _i, _w in zip([58, 173, 187], [0.01933, 0.0134, 0.24]): _vg.add([_i], _w, 'REPLACE')
_vg = ob_icosphere.vertex_groups.new(name='Bone.003_L.001')
for _i, _w in zip([169, 173, 179, 183, 186, 211], [0.1166, 0.07237, 0.03854, 0.8976, 0.1584, 0.1156]): _vg.add([_i], _w, 'REPLACE')
_vg = ob_icosphere.vertex_groups.new(name='Bone.003_L.002')
for _i, _w in zip([170, 173, 178, 179, 182, 183, 200, 201, 211, 212, 217, 218], [0.08687, 0.1098, 0.02336, 0.7952, 0.05308, 0.02812, 0.1238, 0.0636, 0.5416, 0.06545, 0.1037, 0.3423]): _vg.add([_i], _w, 'REPLACE')
_vg = ob_icosphere.vertex_groups.new(name='Bone.003_R')
for _i, _w in zip([58, 64, 68, 88, 173, 187], [0.5233, 0.03211, 0.02104, 0.1104, 0.01548, 0.2472]): _vg.add([_i], _w, 'REPLACE')
_vg = ob_icosphere.vertex_groups.new(name='Bone.003_R.001')
for _i, _w in zip([55, 58, 61, 65, 66, 88], [0.1166, 0.07928, 0.03858, 0.8977, 0.1591, 0.1171]): _vg.add([_i], _w, 'REPLACE')
_vg = ob_icosphere.vertex_groups.new(name='Bone.003_R.002')
for _i, _w in zip([58, 61, 64, 65, 77, 78, 88, 89, 94, 95, 170, 178], [0.1206, 0.7952, 0.06491, 0.02853, 0.1239, 0.06364, 0.5444, 0.0666, 0.1039, 0.3434, 0.08761, 0.02336]): _vg.add([_i], _w, 'REPLACE')
_vg = ob_icosphere.vertex_groups.new(name='Bone.009')
for _i, _w in zip([0, 1, 2, 3, 4, 5, 6, 7, 8, 9, 10, 11, 12, 13, 14, 15, 16, 17, 18, 19, 20, 21, 22, 23, 24, 25, 26, 27, 28, 29, 30, 31, 32, 33, 34, 35, 36, 37, 38, 39, 40, 41, 42, 43, 44, 45, 46, 47, 48, 49, 50, 51, 52, 53, 54, 69, 101, 102, 103, 104, 105, 106, 107, 108, 109, 110, 111, 112, 113, 114, 115, 116, 117, 118, 119, 120, 121, 122, 123, 124, 125, 126, 127, 128, 129, 130, 131, 132, 133, 134, 135, 136, 137, 138, 139, 140, 141, 142, 143, 144, 145, 146, 147, 148, 149, 150, 151, 152, 153, 154, 155, 156, 157, 158, 159, 160, 161, 162, 163, 164, 165, 166, 168, 185, 192], [0.9918, 0.8049, 0.2029, 0.8812, 0.2954, 0.9893, 0.8919, 0.9632, 0.6347, 0.7919, 0.9697, 0.2604, 0.6725, 0.9551, 0.2765, 0.8354, 0.8807, 0.758, 0.7828, 0.4163, 0.5271, 0.5306, 0.4501, 0.4975, 0.4956, 0.4892, 0.4948, 0.4948, 0.4948, 0.4948, 0.4948, 0.4948, 0.4948, 0.4947, 0.4948, 0.4948, 0.4948, 0.4943, 0.4929, 0.4948, 0.4952, 0.4176, 0.4376, 0.511, 0.5851, 0.4851, 0.5407, 0.4737, 0.5018, 0.3424, 0.3176, 0.2507, 0.2517, 0.235, 0.8689, 0.06084, 0.985, 0.9894, 0.7968, 0.2022, 0.9834, 0.8681, 0.2957, 0.4743, 0.9852, 0.9971, 0.9972, 0.8856, 0.9568, 0.8094, 0.6315, 0.2885, 0.9894, 0.7826, 0.9615, 0.2581, 0.6641, 0.9471, 0.2795, 0.9007, 0.8175, 0.8711, 0.7418, 0.7705, 0.4119, 0.5214, 0.5307, 0.4458, 0.4944, 0.4927, 0.4863, 0.4918, 0.4918, 0.4918, 0.4918, 0.4918, 0.4918, 0.4918, 0.4918, 0.4918, 0.4919, 0.4918, 0.4914, 0.4899, 0.4919, 0.4922, 0.4131, 0.4317, 0.5085, 0.5727, 0.4844, 0.5412, 0.471, 0.5001, 0.342, 0.317, 0.2502, 0.2893, 0.2484, 0.9948, 0.8648, 0.9312, 0.1929, 0.06192, 0.06082]): _vg.add([_i], _w, 'REPLACE')
_vg = ob_icosphere.vertex_groups.new(name='Bone.004_L')
for _i, _w in zip([2, 8, 11, 56, 69, 103, 104, 107, 112, 114, 115, 116, 118, 120, 121, 123, 126, 127, 128, 129, 130, 131, 132, 133, 134, 135, 136, 137, 138, 139, 140, 141, 142, 143, 144, 145, 146, 147, 148, 149, 150, 151, 152, 153, 154, 155, 156, 157, 158, 159, 160, 161, 162, 163, 165, 168, 171, 172, 180, 181, 188, 192], [0.101, 0.04042, 0.02825, 0.01272, 0.02678, 0.08177, 0.3506, 0.2687, 0.04531, 0.02992, 0.1599, 0.1521, 0.06461, 0.3849, 0.1365, 0.2007, 0.02746, 0.03879, 0.03412, 0.1408, 0.1106, 0.08705, 0.139, 0.1155, 0.116, 0.1193, 0.1166, 0.1166, 0.1166, 0.1166, 0.1166, 0.1166, 0.1166, 0.1166, 0.1166, 0.1166, 0.1166, 0.1168, 0.1175, 0.1165, 0.1165, 0.1403, 0.1244, 0.1068, 0.0537, 0.1164, 0.09485, 0.1262, 0.1082, 0.1757, 0.1765, 0.1862, 0.03025, 0.1069, 0.03679, 0.1295, 0.1723, 0.6946, 0.1067, 0.9512, 0.2221, 0.4543]): _vg.add([_i], _w, 'REPLACE')
_vg = ob_icosphere.vertex_groups.new(name='Bone.004_L.001')
for _i, _w in zip([1, 2, 4, 6, 8, 11, 12, 54, 69, 104, 107, 114, 115, 116, 120, 165, 168, 169, 172, 175, 177, 180, 186, 192, 193, 219, 220], [0.02679, 0.1823, 0.09642, 0.001654, 0.08852, 0.2288, 0.06061, 0.01582, 0.07365, 0.13, 0.0003257, 0.05046, 0.05866, 0.1854, 0.05505, 0.005979, 0.2459, 0.09035, 0.07738, 0.0986, 0.9764, 0.7311, 0.08554, 0.3525, 0.03616, 0.04097, 0.8882]): _vg.add([_i], _w, 'REPLACE')
_vg = ob_icosphere.vertex_groups.new(name='Bone.004_L.002')
for _i, _w in zip([169, 176, 193, 194, 195, 196, 198, 219, 220, 221, 223], [0.1137, 0.1358, 0.9012, 0.86, 0.8064, 0.0005967, 0.006194, 0.934, 0.07435, 0.09586, 0.9028]): _vg.add([_i], _w, 'REPLACE')
_vg = ob_icosphere.vertex_groups.new(name='Bone.004_L.003')
for _i, _w in zip([193, 194, 195, 196, 197, 198, 205, 206, 207, 221, 222, 223], [0.0155, 0.02116, 0.0865, 0.9018, 0.9726, 0.9451, 0.07566, 0.5396, 0.5394, 0.8911, 0.9537, 0.07343]): _vg.add([_i], _w, 'REPLACE')
_vg = ob_icosphere.vertex_groups.new(name='Bone.004_L.004')
for _i, _w in zip([196, 197, 205, 206, 207, 222], [0.06994, 0.001076, 0.9226, 0.46, 0.4573, 0.02601]): _vg.add([_i], _w, 'REPLACE')
_vg = ob_icosphere.vertex_groups.new(name='Bone.004_R')
for _i, _w in zip([1, 2, 4, 6, 8, 9, 11, 12, 14, 16, 17, 18, 19, 20, 21, 22, 23, 24, 25, 26, 27, 28, 29, 30, 31, 32, 33, 34, 35, 36, 37, 38, 39, 40, 41, 42, 43, 44, 45, 46, 47, 48, 49, 50, 51, 52, 53, 54, 56, 57, 62, 63, 69, 104, 114, 115, 116, 120, 168, 171, 172, 188, 192], [0.07718, 0.3472, 0.2619, 0.03935, 0.1572, 0.05913, 0.3798, 0.1303, 0.1925, 0.01862, 0.02764, 0.02409, 0.1343, 0.1036, 0.08043, 0.1315, 0.1085, 0.1089, 0.1122, 0.1095, 0.1095, 0.1095, 0.1095, 0.1095, 0.1095, 0.1095, 0.1095, 0.1095, 0.1095, 0.1095, 0.1097, 0.1104, 0.1094, 0.1094, 0.1338, 0.118, 0.09985, 0.04341, 0.1094, 0.08819, 0.119, 0.1013, 0.1679, 0.1696, 0.181, 0.01466, 0.1002, 0.03277, 0.06026, 0.1241, 0.0246, 0.9402, 0.4516, 0.1019, 0.02945, 0.04176, 0.1519, 0.03038, 0.1299, 0.6442, 0.1309, 0.2589, 0.02823]): _vg.add([_i], _w, 'REPLACE')
_vg = ob_icosphere.vertex_groups.new(name='Bone.004_R.001')
for _i, _w in zip([2, 8, 11, 54, 55, 57, 60, 62, 66, 69, 70, 96, 97, 103, 104, 107, 112, 114, 115, 116, 120, 121, 165, 168, 175, 192], [0.1299, 0.05825, 0.0549, 0.004814, 0.09035, 0.07673, 0.9764, 0.731, 0.08595, 0.3525, 0.03616, 0.04097, 0.8882, 0.02995, 0.1825, 0.09691, 0.004578, 0.05053, 0.08925, 0.1854, 0.2293, 0.06223, 0.01779, 0.246, 0.09861, 0.07367]): _vg.add([_i], _w, 'REPLACE')
_vg = ob_icosphere.vertex_groups.new(name='Bone.004_R.002')
for _i, _w in zip([55, 59, 70, 71, 72, 73, 75, 96, 97, 98, 100], [0.1137, 0.1358, 0.9012, 0.86, 0.8064, 0.0002661, 0.006155, 0.934, 0.07435, 0.09577, 0.9028]): _vg.add([_i], _w, 'REPLACE')
_vg = ob_icosphere.vertex_groups.new(name='Bone.004_R.003')
for _i, _w in zip([70, 71, 72, 73, 74, 75, 82, 83, 84, 98, 99, 100], [0.01552, 0.02131, 0.08651, 0.9023, 0.9689, 0.9449, 0.06797, 0.5417, 0.5393, 0.8914, 0.9655, 0.07346]): _vg.add([_i], _w, 'REPLACE')
_vg = ob_icosphere.vertex_groups.new(name='Bone.004_R.004')
for _i, _w in zip([73, 74, 82, 83, 84, 99], [0.0696, 0.008712, 0.9305, 0.4578, 0.4574, 0.005891]): _vg.add([_i], _w, 'REPLACE')
_vg = ob_icosphere.vertex_groups.new(name='Bone.003_L.003')
for _i, _w in zip([95, 170, 173, 179, 182, 199, 200, 201, 202, 203, 204, 208, 209, 210, 211, 212, 213, 214, 215, 216, 217, 218], [0.001735, 0.1169, 0.01463, 0.1037, 0.1062, 0.9435, 0.869, 0.9213, 0.9608, 0.9009, 0.9498, 0.5216, 0.1063, 0.1481, 0.1293, 0.8399, 0.9925, 0.9821, 0.9596, 0.9929, 0.841, 0.4097]): _vg.add([_i], _w, 'REPLACE')
_vg = ob_icosphere.vertex_groups.new(name='Bone.003_L.004')
for _i, _w in zip([202, 203, 204, 208, 209, 210], [0.0282, 0.09895, 0.05037, 0.4783, 0.8937, 0.8519]): _vg.add([_i], _w, 'REPLACE')
_vg = ob_icosphere.vertex_groups.new(name='Bone.003_R.003')
for _i, _w in zip([58, 61, 64, 76, 77, 78, 79, 80, 81, 85, 86, 87, 88, 89, 90, 91, 92, 93, 94, 95, 170, 218], [0.02441, 0.1039, 0.1285, 0.9443, 0.8691, 0.9214, 0.9608, 0.9009, 0.9498, 0.5216, 0.1063, 0.1481, 0.1315, 0.8418, 0.9925, 0.9822, 0.9596, 0.9929, 0.8413, 0.4117, 0.1183, 0.002214]): _vg.add([_i], _w, 'REPLACE')
_vg = ob_icosphere.vertex_groups.new(name='Bone.003_R.004')
for _i, _w in zip([79, 80, 81, 85, 86, 87], [0.0282, 0.09895, 0.05037, 0.4783, 0.8937, 0.8519]): _vg.add([_i], _w, 'REPLACE')
_vg = ob_icosphere.vertex_groups.new(name='IK_poleTargetF.R')
for _i, _w in zip([55, 59, 62, 71, 72, 167, 168, 175, 176, 178], [0.6205, 0.7251, 0.05449, 0.07371, 0.08993, 0.4409, 0.002444, 0.3721, 0.01817, 0.02824]): _vg.add([_i], _w, 'REPLACE')
_vg = ob_icosphere.vertex_groups.new(name='IK_poleTargetF.L')
for _i, _w in zip([59, 167, 168, 169, 175, 176, 178, 180, 194, 195], [0.01817, 0.4409, 0.002444, 0.6205, 0.3721, 0.7251, 0.02824, 0.05449, 0.07371, 0.08993]): _vg.add([_i], _w, 'REPLACE')
_vg = ob_icosphere.vertex_groups.new(name='IK_poleTargetB.R')
for _i, _w in zip([59, 62, 66, 68, 176, 178], [0.0049, 0.03963, 0.4464, 0.0502, 0.003953, 0.4103]): _vg.add([_i], _w, 'REPLACE')
_vg = ob_icosphere.vertex_groups.new(name='IK_poleTargetB.L')
for _i, _w in zip([59, 176, 178, 180, 186, 190], [0.003953, 0.004896, 0.4103, 0.0392, 0.4445, 0.03502]): _vg.add([_i], _w, 'REPLACE')
_m = ob_icosphere.modifiers.new('Armature', 'ARMATURE')
_m.object = ob_armature_001

# ---- collection membership
col_collection_1.objects.link(ob_plane_001)
col_collection_1.objects.link(ob_plane)
col_collection_1.objects.link(ob_3_bodycord)
col_collection_1.objects.link(ob_armature_001)
col_collection_1.objects.link(ob_icosphere)

# ---- scene / render settings (as saved in the file)
scene.frame_start = 2; scene.frame_end = 49; scene.frame_set(38)
scene.render.engine = 'BLENDER_EEVEE_NEXT'
scene.render.resolution_percentage = 50
scene.render.dither_intensity = 0.0
scene.cycles.use_denoising = False
scene.cycles.samples = 128
scene.cycles.sampling_pattern = 'TABULATED_SOBOL'
scene.cycles.light_sampling_threshold = 0.0
scene.cycles.use_adaptive_sampling = False
scene.cycles.use_light_tree = False
scene.cycles.blur_glossy = 0.0
scene.cycles.sample_clamp_indirect = 0.0
scene.view_settings.view_transform = 'Standard'
bpy.context.view_layer.update()

# ---- added for rendering (the .blend has no active camera and no usable light): camera, sun
cam_auto = bpy.data.cameras.new('AutoCamera')
cam_auto.lens = 50.0
cam_auto.sensor_width = 36.0
cam_auto.clip_end = 1000.0
ob_auto_camera = bpy.data.objects.new('AutoCamera', cam_auto)
scene.collection.objects.link(ob_auto_camera)
ob_auto_camera.location = (7.49314, -12.5106, 8.09892)
ob_auto_camera.rotation_euler = (1.09748, -7.21219e-08, 0.694738)
scene.camera = ob_auto_camera
light_auto_sun = bpy.data.lights.new('AutoSun', 'SUN')
light_auto_sun.energy = 3.0
light_auto_sun.angle = 0.0523599
ob_auto_sun = bpy.data.objects.new('AutoSun', light_auto_sun)
scene.collection.objects.link(ob_auto_sun)
ob_auto_sun.rotation_euler = (0.872665, 0.174533, 0.523599)
bpy.context.view_layer.update()
